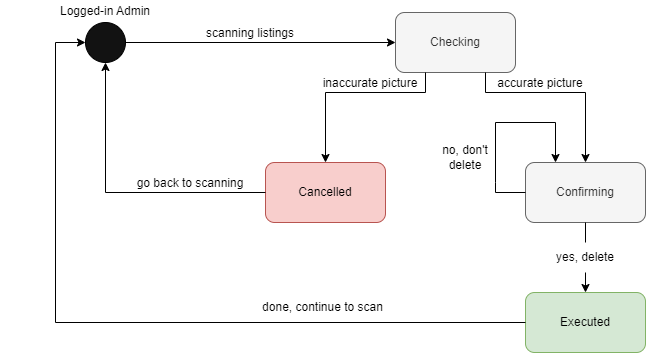

The diagram above was exported from draw.io. Its source (the exported page's mxGraphModel, read from the mxfile embedded in the PNG):
<mxGraphModel dx="1036" dy="606" grid="1" gridSize="10" guides="1" tooltips="1" connect="1" arrows="1" fold="1" page="1" pageScale="1" pageWidth="850" pageHeight="1100" math="0" shadow="0">
  <root>
    <mxCell id="0" />
    <mxCell id="1" parent="0" />
    <mxCell id="RKGFz8hQTJHOB3y5tkQL-22" value="" style="ellipse;whiteSpace=wrap;html=1;aspect=fixed;fillColor=#121212;" parent="1" vertex="1">
      <mxGeometry x="260" y="150" width="40" height="40" as="geometry" />
    </mxCell>
    <mxCell id="RKGFz8hQTJHOB3y5tkQL-51" value="Checking" style="rounded=1;whiteSpace=wrap;html=1;fontSize=12;fillColor=#f5f5f5;fontColor=#333333;strokeColor=#666666;" parent="1" vertex="1">
      <mxGeometry x="570" y="140" width="120" height="60" as="geometry" />
    </mxCell>
    <mxCell id="RKGFz8hQTJHOB3y5tkQL-54" value="Cancelled" style="rounded=1;whiteSpace=wrap;html=1;fontSize=12;fillColor=#f8cecc;strokeColor=#b85450;" parent="1" vertex="1">
      <mxGeometry x="440" y="290" width="120" height="60" as="geometry" />
    </mxCell>
    <mxCell id="RKGFz8hQTJHOB3y5tkQL-55" value="Executed" style="rounded=1;whiteSpace=wrap;html=1;fontSize=12;fillColor=#d5e8d4;strokeColor=#82b366;" parent="1" vertex="1">
      <mxGeometry x="700" y="420" width="120" height="60" as="geometry" />
    </mxCell>
    <mxCell id="RKGFz8hQTJHOB3y5tkQL-56" value="Confirming" style="rounded=1;whiteSpace=wrap;html=1;fontSize=12;fillColor=#f5f5f5;strokeColor=#666666;fontColor=#333333;" parent="1" vertex="1">
      <mxGeometry x="700" y="290" width="120" height="60" as="geometry" />
    </mxCell>
    <mxCell id="RKGFz8hQTJHOB3y5tkQL-58" value="scanning listings" style="text;html=1;strokeColor=none;fillColor=none;align=center;verticalAlign=middle;whiteSpace=wrap;rounded=0;fontSize=12;" parent="1" vertex="1">
      <mxGeometry x="320" y="150" width="210" height="22" as="geometry" />
    </mxCell>
    <mxCell id="RKGFz8hQTJHOB3y5tkQL-60" value="" style="endArrow=classic;html=1;rounded=0;fontSize=12;entryX=0;entryY=0.5;entryDx=0;entryDy=0;exitX=1;exitY=0.5;exitDx=0;exitDy=0;" parent="1" source="RKGFz8hQTJHOB3y5tkQL-22" target="RKGFz8hQTJHOB3y5tkQL-51" edge="1">
      <mxGeometry width="50" height="50" relative="1" as="geometry">
        <mxPoint x="340" y="170" as="sourcePoint" />
        <mxPoint x="550" y="200" as="targetPoint" />
      </mxGeometry>
    </mxCell>
    <mxCell id="RKGFz8hQTJHOB3y5tkQL-62" value="" style="endArrow=classic;html=1;rounded=0;fontSize=12;exitX=0;exitY=0.5;exitDx=0;exitDy=0;entryX=0.25;entryY=0;entryDx=0;entryDy=0;" parent="1" source="RKGFz8hQTJHOB3y5tkQL-56" target="RKGFz8hQTJHOB3y5tkQL-56" edge="1">
      <mxGeometry width="50" height="50" relative="1" as="geometry">
        <mxPoint x="694.96" y="430" as="sourcePoint" />
        <mxPoint x="730" y="280" as="targetPoint" />
        <Array as="points">
          <mxPoint x="670" y="320" />
          <mxPoint x="670" y="310" />
          <mxPoint x="670" y="250" />
          <mxPoint x="730" y="250" />
        </Array>
      </mxGeometry>
    </mxCell>
    <mxCell id="RKGFz8hQTJHOB3y5tkQL-63" value="no, don't delete" style="text;html=1;strokeColor=none;fillColor=none;align=center;verticalAlign=middle;whiteSpace=wrap;rounded=0;fontSize=12;" parent="1" vertex="1">
      <mxGeometry x="610" y="270" width="60" height="30" as="geometry" />
    </mxCell>
    <mxCell id="RKGFz8hQTJHOB3y5tkQL-64" value="" style="endArrow=classic;html=1;rounded=0;fontSize=12;entryX=0.5;entryY=0;entryDx=0;entryDy=0;exitX=0.5;exitY=1;exitDx=0;exitDy=0;" parent="1" source="RKGFz8hQTJHOB3y5tkQL-65" target="RKGFz8hQTJHOB3y5tkQL-55" edge="1">
      <mxGeometry width="50" height="50" relative="1" as="geometry">
        <mxPoint x="760" y="520" as="sourcePoint" />
        <mxPoint x="770" y="460" as="targetPoint" />
      </mxGeometry>
    </mxCell>
    <mxCell id="RKGFz8hQTJHOB3y5tkQL-65" value="yes, delete" style="text;html=1;strokeColor=none;fillColor=none;align=center;verticalAlign=middle;whiteSpace=wrap;rounded=0;fontSize=12;" parent="1" vertex="1">
      <mxGeometry x="725" y="370" width="70" height="30" as="geometry" />
    </mxCell>
    <mxCell id="RKGFz8hQTJHOB3y5tkQL-66" value="" style="endArrow=none;html=1;rounded=0;fontSize=12;entryX=0.5;entryY=1;entryDx=0;entryDy=0;" parent="1" target="RKGFz8hQTJHOB3y5tkQL-56" edge="1">
      <mxGeometry width="50" height="50" relative="1" as="geometry">
        <mxPoint x="760" y="370" as="sourcePoint" />
        <mxPoint x="770" y="460" as="targetPoint" />
      </mxGeometry>
    </mxCell>
    <mxCell id="RKGFz8hQTJHOB3y5tkQL-68" value="" style="endArrow=classic;html=1;rounded=0;fontSize=12;exitX=0;exitY=0.5;exitDx=0;exitDy=0;entryX=0.5;entryY=1;entryDx=0;entryDy=0;" parent="1" source="RKGFz8hQTJHOB3y5tkQL-54" target="RKGFz8hQTJHOB3y5tkQL-22" edge="1">
      <mxGeometry width="50" height="50" relative="1" as="geometry">
        <mxPoint x="430" y="310" as="sourcePoint" />
        <mxPoint x="245" y="200" as="targetPoint" />
        <Array as="points">
          <mxPoint x="280" y="320" />
        </Array>
      </mxGeometry>
    </mxCell>
    <mxCell id="RKGFz8hQTJHOB3y5tkQL-69" value="" style="endArrow=classic;html=1;rounded=0;fontSize=12;entryX=0.5;entryY=0;entryDx=0;entryDy=0;exitX=0.25;exitY=1;exitDx=0;exitDy=0;" parent="1" source="RKGFz8hQTJHOB3y5tkQL-51" target="RKGFz8hQTJHOB3y5tkQL-54" edge="1">
      <mxGeometry width="50" height="50" relative="1" as="geometry">
        <mxPoint x="590" y="220" as="sourcePoint" />
        <mxPoint x="505" y="280" as="targetPoint" />
        <Array as="points">
          <mxPoint x="600" y="220" />
          <mxPoint x="500" y="220" />
        </Array>
      </mxGeometry>
    </mxCell>
    <mxCell id="RKGFz8hQTJHOB3y5tkQL-70" value="" style="endArrow=classic;html=1;rounded=0;fontSize=12;entryX=0.5;entryY=0;entryDx=0;entryDy=0;exitX=0.75;exitY=1;exitDx=0;exitDy=0;" parent="1" source="RKGFz8hQTJHOB3y5tkQL-51" target="RKGFz8hQTJHOB3y5tkQL-56" edge="1">
      <mxGeometry width="50" height="50" relative="1" as="geometry">
        <mxPoint x="670" y="200" as="sourcePoint" />
        <mxPoint x="760" y="280" as="targetPoint" />
        <Array as="points">
          <mxPoint x="660" y="220" />
          <mxPoint x="760" y="220" />
        </Array>
      </mxGeometry>
    </mxCell>
    <mxCell id="RKGFz8hQTJHOB3y5tkQL-75" value="" style="endArrow=classic;html=1;rounded=0;fontSize=12;entryX=0;entryY=0.5;entryDx=0;entryDy=0;exitX=0;exitY=0.5;exitDx=0;exitDy=0;" parent="1" source="RKGFz8hQTJHOB3y5tkQL-55" target="RKGFz8hQTJHOB3y5tkQL-22" edge="1">
      <mxGeometry width="50" height="50" relative="1" as="geometry">
        <mxPoint x="680" y="480" as="sourcePoint" />
        <mxPoint x="185" y="170" as="targetPoint" />
        <Array as="points">
          <mxPoint x="230" y="450" />
          <mxPoint x="230" y="170" />
        </Array>
      </mxGeometry>
    </mxCell>
    <mxCell id="RKGFz8hQTJHOB3y5tkQL-76" value="done, continue to scan" style="text;html=1;strokeColor=none;fillColor=none;align=center;verticalAlign=middle;whiteSpace=wrap;rounded=0;fontSize=12;" parent="1" vertex="1">
      <mxGeometry x="425" y="420" width="145" height="30" as="geometry" />
    </mxCell>
    <mxCell id="xMbYOFuj3CgS94TVmm5F-2" value="accurate picture" style="text;html=1;strokeColor=none;fillColor=none;align=center;verticalAlign=middle;whiteSpace=wrap;rounded=0;fontSize=12;" parent="1" vertex="1">
      <mxGeometry x="610" y="200" width="210" height="22" as="geometry" />
    </mxCell>
    <mxCell id="xMbYOFuj3CgS94TVmm5F-3" value="inaccurate picture" style="text;html=1;strokeColor=none;fillColor=none;align=center;verticalAlign=middle;whiteSpace=wrap;rounded=0;fontSize=12;" parent="1" vertex="1">
      <mxGeometry x="440" y="200" width="210" height="22" as="geometry" />
    </mxCell>
    <mxCell id="xMbYOFuj3CgS94TVmm5F-4" value="go back to scanning" style="text;html=1;strokeColor=none;fillColor=none;align=center;verticalAlign=middle;whiteSpace=wrap;rounded=0;fontSize=12;" parent="1" vertex="1">
      <mxGeometry x="260" y="300" width="210" height="22" as="geometry" />
    </mxCell>
    <mxCell id="Mqm8CQkav621lMzzteBo-1" value="Logged-in Admin" style="text;html=1;strokeColor=none;fillColor=none;align=center;verticalAlign=middle;whiteSpace=wrap;rounded=0;fontSize=12;" vertex="1" parent="1">
      <mxGeometry x="175" y="128" width="210" height="22" as="geometry" />
    </mxCell>
  </root>
</mxGraphModel>